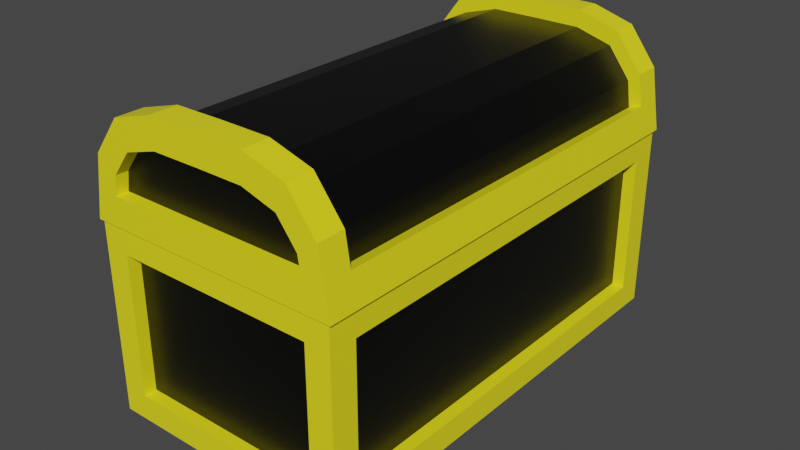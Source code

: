 # Source: treasureChest.blend  (saved by Blender 2.83.19; exported with 4.5.12 LTS)
import bpy
from mathutils import Matrix  # noqa: F401  (used for matrix-valued properties, if any)

bpy.ops.wm.read_factory_settings(use_empty=True)
scene = bpy.context.scene
scene.name = 'Scene'

# ---- collections
col_collection = bpy.data.collections.new('Collection'); scene.collection.children.link(col_collection)
col_archive = bpy.data.collections.new('Archive'); scene.collection.children.link(col_archive)

# ---- materials (node trees are filled in below, after node groups)
mat_base = bpy.data.materials.new('Base')
mat_base.alpha_threshold = 0.0
mat_base.use_transparent_shadow = False
mat_base.line_color = (0.0, 0.0, 0.0, 1.0)
mat_metal = bpy.data.materials.new('Metal')
mat_metal.alpha_threshold = 0.0
mat_metal.use_transparent_shadow = False
mat_metal.line_color = (0.0, 0.0, 0.0, 1.0)
mat_latch = bpy.data.materials.new('Latch')
mat_latch.use_transparent_shadow = False

# ---- material node trees
mat_base.use_nodes = True; mat_base.node_tree.nodes.clear()
_N = mat_base.node_tree.nodes; _L = mat_base.node_tree.links
n0 = _N.new('ShaderNodeOutputMaterial'); n0.name = 'Material Output'; n0.location = (300, 300)
n1 = _N.new('ShaderNodeBsdfPrincipled'); n1.name = 'Principled BSDF'; n1.location = (10, 300)
n1.distribution = 'GGX'
n1.subsurface_method = 'BURLEY'
n1.inputs[0].default_value = (0.0, 0.0, 0.0, 1.0)
n1.inputs[2].default_value = 0.4
n1.inputs[3].default_value = 1.45
n1.inputs[27].default_value = (0.0, 0.0, 0.0, 1.0)
n1.inputs[28].default_value = 1.0
_L.new(n1.outputs[0], n0.inputs[0])
n0.is_active_output = True
mat_metal.use_nodes = True; mat_metal.node_tree.nodes.clear()
_N = mat_metal.node_tree.nodes; _L = mat_metal.node_tree.links
n0 = _N.new('ShaderNodeOutputMaterial'); n0.name = 'Material Output'; n0.location = (300, 300)
n1 = _N.new('ShaderNodeBsdfPrincipled'); n1.name = 'Principled BSDF'; n1.location = (10, 300)
n1.distribution = 'GGX'
n1.subsurface_method = 'BURLEY'
n1.inputs[0].default_value = (0.9508, 0.8548, 0.01411, 1.0)
n1.inputs[2].default_value = 0.4
n1.inputs[3].default_value = 1.45
n1.inputs[27].default_value = (0.0, 0.0, 0.0, 1.0)
n1.inputs[28].default_value = 1.0
_L.new(n1.outputs[0], n0.inputs[0])
n0.is_active_output = True
mat_latch.use_nodes = True; mat_latch.node_tree.nodes.clear()
_N = mat_latch.node_tree.nodes; _L = mat_latch.node_tree.links
n0 = _N.new('ShaderNodeBsdfPrincipled'); n0.name = 'Principled BSDF'; n0.location = (10, 300)
n0.distribution = 'GGX'
n0.subsurface_method = 'BURLEY'
n0.inputs[0].default_value = (0.8, 0.4586, 0.006463, 1.0)
n0.inputs[3].default_value = 1.45
n0.inputs[27].default_value = (0.0, 0.0, 0.0, 1.0)
n0.inputs[28].default_value = 1.0
n1 = _N.new('ShaderNodeOutputMaterial'); n1.name = 'Material Output'; n1.location = (300, 300)
_L.new(n0.outputs[0], n1.inputs[0])
n1.is_active_output = True

# ---- world
world_world = bpy.data.worlds.new('World'); scene.world = world_world
world_world.use_nodes = True; world_world.node_tree.nodes.clear()
_N = world_world.node_tree.nodes; _L = world_world.node_tree.links
n0 = _N.new('ShaderNodeOutputWorld'); n0.name = 'World Output'; n0.location = (300, 300)
n1 = _N.new('ShaderNodeBackground'); n1.name = 'Background'; n1.location = (10, 300)
n1.inputs[0].default_value = (0.05088, 0.05088, 0.05088, 1.0)
_L.new(n1.outputs[0], n0.inputs[0])
n0.is_active_output = True
world_world.color = (0.05088, 0.05088, 0.05088)
world_world.use_sun_shadow = False
world_world.sun_shadow_jitter_overblur = 0.0

# ---- meshes
me_cube = bpy.data.meshes.new('Cube')
me_cube.from_pydata([(0.7685, 1.571, 1.515), (1.02, 1.616, 0.2), (0.7685, -1.571, 1.515), (1.02, -1.616, 0.2), (-0.7279, 1.571, 1.515), (-0.9797, 1.616, 0.2), (-0.7279, -1.571, 1.515), (-0.9797, -1.616, 0.2), (1.02, -1.616, 1.315), (-0.9797, -1.616, 1.315), (1.02, 1.616, 1.315), (-0.9797, 1.616, 1.315), (0.7685, -1.571, 0.24), (-0.7279, -1.571, 0.24), (0.7685, 1.571, 0.24), (-0.7279, 1.571, 0.24), (-0.7797, 1.832, 0.2), (-0.7797, -1.832, 0.2), (0.8203, 1.832, 1.315), (0.8203, 1.832, 0.2), (-0.7797, -1.832, 1.315), (0.8203, -1.832, 1.315), (0.8203, -1.832, 0.2), (-0.7797, 1.832, 1.315), (1.02, 1.832, 0.0), (-0.9797, 1.832, 0.0), (1.02, 1.832, 1.515), (-0.9797, -1.832, 0.0), (-0.9797, -1.832, 1.515), (1.02, -1.832, 1.515), (1.02, -1.832, 0.0), (-0.9797, 1.832, 1.515), (0.9203, 1.616, 1.315), (0.9203, 1.616, 0.2), (0.9203, -1.616, 1.315), (0.9203, -1.616, 0.2), (-0.7797, -1.732, 0.2), (-0.7797, -1.732, 1.315), (0.8203, -1.732, 1.315), (0.8203, -1.732, 0.2), (0.8203, 1.732, 0.2), (-0.7797, 1.732, 0.2), (0.8203, 1.732, 1.315), (-0.7797, 1.732, 1.315), (-0.8797, 1.616, 0.2), (-0.8797, -1.616, 0.2), (-0.8797, -1.616, 1.315), (-0.8797, 1.616, 1.315), (0.02031, 1.848, 2.173), (0.3933, 1.848, 2.171), (-0.3526, 1.848, 2.171), (0.02031, 1.848, 2.398), (0.02031, 1.747, 2.173), (0.3933, 1.747, 2.171), (-0.3526, 1.747, 2.171), (-0.6208, 1.747, 2.09), (-0.7726, 1.747, 1.891), (-0.6208, 1.848, 2.09), (-0.7726, 1.848, 1.891), (-0.7036, 1.848, 2.296), (-0.9256, 1.848, 2.004), (-0.7036, 1.628, 2.296), (-0.3715, 1.848, 2.395), (-0.3715, 1.628, 2.395), (-0.36, 1.628, 2.259), (0.02031, 1.628, 2.398), (0.02031, 1.628, 2.261), (0.4121, 1.628, 2.395), (0.4121, 1.848, 2.395), (0.7443, 1.628, 2.296), (0.4006, 1.628, 2.259), (0.4006, -1.628, 2.259), (0.6955, 1.628, 2.175), (0.6955, -1.628, 2.175), (0.8765, 1.628, 1.938), (0.8765, -1.628, 1.938), (0.905, 1.628, 1.73), (0.9662, 1.628, 2.004), (0.9662, 1.848, 2.004), (1.005, 1.628, 1.759), (1.044, 1.628, 1.514), (1.005, -1.628, 1.759), (1.005, 1.848, 1.759), (1.044, 1.848, 1.514), (0.8374, 1.848, 1.738), (-0.7968, 1.848, 1.738), (0.8374, 1.747, 1.738), (0.8132, 1.848, 1.891), (0.6614, 1.848, 2.09), (0.8132, 1.747, 1.891), (0.6614, 1.747, 2.09), (0.7443, 1.848, 2.296), (-0.7968, 1.747, 1.738), (-1.003, 1.848, 1.514), (-0.9645, 1.848, 1.759), (-0.9645, 1.628, 1.759), (-0.8644, 1.628, 1.73), (-0.9256, 1.628, 2.004), (-1.003, 1.628, 1.514), (-1.003, -1.628, 1.514), (-0.9034, 1.628, 1.485), (-0.9034, -1.628, 1.485), (-0.9874, 1.628, 1.498), (-0.9874, -1.628, 1.498), (-0.9484, 1.628, 1.744), (-0.9484, -1.628, 1.744), (-0.8644, -1.628, 1.73), (-0.9645, -1.628, 1.759), (-0.8359, -1.628, 1.938), (-0.8359, 1.628, 1.938), (-0.6549, -1.628, 2.175), (-0.9256, -1.628, 2.004), (-0.9256, -1.848, 2.004), (-0.7036, -1.628, 2.296), (-0.7036, -1.848, 2.296), (-0.3715, -1.628, 2.395), (-0.3715, -1.848, 2.395), (0.02031, -1.628, 2.398), (-0.36, -1.628, 2.259), (0.02031, -1.628, 2.261), (0.02031, -1.848, 2.398), (0.4121, -1.628, 2.395), (0.4121, -1.848, 2.395), (0.7443, -1.628, 2.296), (0.7443, -1.848, 2.296), (0.9662, -1.628, 2.004), (0.9662, -1.848, 2.004), (1.005, -1.848, 1.759), (0.8132, -1.848, 1.891), (0.6614, -1.848, 2.09), (0.8132, -1.747, 1.891), (0.8374, -1.848, 1.738), (-0.7968, -1.848, 1.738), (1.044, -1.848, 1.514), (0.8374, -1.747, 1.738), (-0.7968, -1.747, 1.738), (-0.7726, -1.747, 1.891), (-0.6208, -1.747, 2.09), (-0.7726, -1.848, 1.891), (-0.6208, -1.848, 2.09), (-0.3526, -1.848, 2.171), (0.02031, -1.848, 2.173), (-0.3526, -1.747, 2.171), (0.02031, -1.747, 2.173), (0.3933, -1.747, 2.171), (0.6614, -1.747, 2.09), (0.3933, -1.848, 2.171), (-1.003, -1.848, 1.514), (1.044, -1.628, 1.514), (-0.9645, -1.848, 1.759), (-0.6549, 1.628, 2.175), (0.905, -1.628, 1.73), (-1.044, -0.1993, 1.337), (-1.044, -0.1993, 1.736), (-1.044, 0.1993, 1.337), (-1.044, 0.1993, 1.736), (-0.9481, -0.1993, 1.337), (-0.9481, -0.1993, 1.736), (-0.9481, 0.1993, 1.337), (-0.9481, 0.1993, 1.736)], [], [(0, 4, 15, 14), (21, 20, 37, 38), (9, 11, 47, 46), (25, 24, 30, 27), (1, 10, 32, 33), (23, 18, 42, 43), (2, 6, 28, 29), (0, 2, 29, 26), (6, 4, 31, 28), (4, 0, 26, 31), (14, 15, 13, 12), (2, 0, 14, 12), (4, 6, 13, 15), (6, 2, 12, 13), (7, 5, 25, 27), (10, 1, 24, 26), (9, 7, 27, 28), (3, 8, 29, 30), (5, 11, 31, 25), (8, 10, 26, 29), (11, 9, 28, 31), (1, 3, 30, 24), (16, 19, 24, 25), (19, 18, 26, 24), (17, 20, 28, 27), (21, 22, 30, 29), (23, 16, 25, 31), (20, 21, 29, 28), (22, 17, 27, 30), (18, 23, 31, 26), (33, 32, 34, 35), (3, 1, 33, 35), (10, 8, 34, 32), (8, 3, 35, 34), (39, 38, 37, 36), (22, 21, 38, 39), (17, 22, 39, 36), (20, 17, 36, 37), (41, 43, 42, 40), (18, 19, 40, 42), (16, 23, 43, 41), (19, 16, 41, 40), (45, 46, 47, 44), (11, 5, 44, 47), (7, 9, 46, 45), (5, 7, 45, 44), (48, 49, 53, 52), (49, 48, 51, 68), (50, 48, 52, 54), (48, 50, 62, 51), (52, 53, 90, 89, 86, 92, 56, 55, 54), (57, 50, 54, 55), (58, 57, 55, 56), (57, 58, 60, 59), (50, 57, 59, 62), (60, 97, 61, 59), (59, 61, 63, 62), (62, 63, 65, 51), (65, 63, 64, 66), (63, 61, 150, 64), (51, 65, 67, 68), (67, 65, 66, 70), (68, 67, 69, 91), (69, 67, 70, 72), (66, 119, 71, 70), (70, 71, 73, 72), (72, 73, 75, 74), (77, 69, 72, 74), (74, 75, 151, 76), (79, 77, 74, 76), (78, 77, 79, 82), (91, 69, 77, 78), (79, 81, 148, 80), (82, 79, 80, 83), (81, 79, 76, 151), (84, 82, 83), (84, 87, 78, 82), (84, 85, 92, 86), (85, 84, 83, 93), (87, 84, 86, 89), (88, 87, 89, 90), (87, 88, 91, 78), (49, 88, 90, 53), (88, 49, 68, 91), (85, 58, 56, 92), (85, 93, 94), (58, 85, 94, 60), (94, 95, 97, 60), (93, 98, 95, 94), (97, 95, 96, 109), (95, 98, 100, 96), (83, 80, 98, 93), (98, 99, 101, 100), (80, 148, 99, 98), (100, 101, 103, 102), (96, 100, 102, 104), (102, 103, 105, 104), (106, 96, 104, 105), (101, 106, 105, 103), (107, 111, 108, 106), (99, 107, 106, 101), (96, 106, 108, 109), (109, 108, 110, 150), (111, 113, 110, 108), (111, 112, 114, 113), (107, 149, 112, 111), (113, 114, 116, 115), (113, 115, 118, 110), (115, 116, 120, 117), (115, 117, 119, 118), (150, 110, 118, 64), (64, 118, 119, 66), (117, 121, 71, 119), (117, 120, 122, 121), (121, 122, 124, 123), (121, 123, 73, 71), (123, 124, 126, 125), (123, 125, 75, 73), (125, 126, 127, 81), (125, 81, 151, 75), (129, 128, 126, 124), (128, 131, 127, 126), (128, 129, 145, 130), (131, 128, 130, 134), (132, 131, 134, 135), (131, 132, 147, 133), (131, 133, 127), (144, 143, 142, 137, 136, 135, 134, 130, 145), (138, 132, 135, 136), (139, 138, 136, 137), (138, 139, 114, 112), (132, 138, 112, 149), (140, 139, 137, 142), (139, 140, 116, 114), (141, 140, 142, 143), (140, 141, 120, 116), (146, 141, 143, 144), (129, 146, 144, 145), (141, 146, 122, 120), (146, 129, 124, 122), (148, 133, 147, 99), (81, 127, 133, 148), (99, 147, 149, 107), (132, 149, 147), (61, 97, 109, 150), (152, 153, 155, 154), (154, 155, 159, 158), (158, 159, 157, 156), (156, 157, 153, 152), (154, 158, 156, 152), (159, 155, 153, 157)])
me_cube.polygons.foreach_set('material_index', [0, 1, 1, 0, 1, 1, 1, 1, 1, 1, 0, 0, 0, 0, 1, 1, 1, 1, 1, 1, 1, 1, 1, 1, 1, 1, 1, 1, 1, 1, 0, 1, 1, 1, 0, 1, 1, 1, 0, 1, 1, 1, 0, 1, 1, 1, 1, 1, 1, 1, 0, 1, 1, 1, 1, 1, 1, 1, 1, 1, 1, 1, 1, 1, 0, 0, 0, 1, 0, 1, 1, 1, 1, 1, 1, 1, 1, 1, 1, 1, 1, 1, 1, 1, 1, 1, 1, 1, 1, 1, 1, 1, 1, 1, 1, 1, 1, 1, 1, 1, 1, 0, 0, 1, 1, 1, 1, 1, 1, 1, 0, 0, 1, 1, 1, 1, 1, 1, 1, 1, 1, 1, 1, 1, 1, 1, 1, 0, 1, 1, 1, 1, 1, 1, 1, 1, 1, 1, 1, 1, 1, 1, 1, 1, 1, 2, 2, 2, 2, 2, 2])
_uv = me_cube.uv_layers.new(name='UVMap')
_uv.uv.foreach_set('vector', [0.6565, 0.5315, 0.8435, 0.5315, 0.8435, 0.5315, 0.6565, 0.5315, 0.592, 0.775, 0.592, 0.975, 0.592, 0.975, 0.592, 0.775, 0.592, 0.025, 0.592, 0.225, 0.592, 0.225, 0.592, 0.025, 0.125, 0.5, 0.375, 0.5, 0.375, 0.75, 0.125, 0.75, 0.408, 0.525, 0.592, 0.525, 0.592, 0.525, 0.408, 0.525, 0.592, 0.275, 0.592, 0.475, 0.592, 0.475, 0.592, 0.275, 0.6565, 0.7185, 0.8435, 0.7185, 0.875, 0.75, 0.625, 0.75, 0.6565, 0.5315, 0.6565, 0.7185, 0.625, 0.75, 0.625, 0.5, 0.8435, 0.7185, 0.8435, 0.5315, 0.875, 0.5, 0.875, 0.75, 0.8435, 0.5315, 0.6565, 0.5315, 0.625, 0.5, 0.875, 0.5, 0.6565, 0.5315, 0.8435, 0.5315, 0.8435, 0.7185, 0.6565, 0.7185, 0.6565, 0.7185, 0.6565, 0.5315, 0.6565, 0.5315, 0.6565, 0.7185, 0.8435, 0.5315, 0.8435, 0.7185, 0.8435, 0.7185, 0.8435, 0.5315, 0.8435, 0.7185, 0.6565, 0.7185, 0.6565, 0.7185, 0.8435, 0.7185, 0.408, 0.025, 0.408, 0.225, 0.375, 0.25, 0.375, 0.0, 0.592, 0.525, 0.408, 0.525, 0.375, 0.5, 0.625, 0.5, 0.592, 0.025, 0.408, 0.025, 0.375, 0.0, 0.625, 0.0, 0.408, 0.725, 0.592, 0.725, 0.625, 0.75, 0.375, 0.75, 0.408, 0.225, 0.592, 0.225, 0.625, 0.25, 0.375, 0.25, 0.592, 0.725, 0.592, 0.525, 0.625, 0.5, 0.625, 0.75, 0.592, 0.225, 0.592, 0.025, 0.625, 0.0, 0.625, 0.25, 0.408, 0.525, 0.408, 0.725, 0.375, 0.75, 0.375, 0.5, 0.408, 0.275, 0.408, 0.475, 0.375, 0.5, 0.375, 0.25, 0.408, 0.475, 0.592, 0.475, 0.625, 0.5, 0.375, 0.5, 0.408, 0.975, 0.592, 0.975, 0.625, 1.0, 0.375, 1.0, 0.592, 0.775, 0.408, 0.775, 0.375, 0.75, 0.625, 0.75, 0.592, 0.275, 0.408, 0.275, 0.375, 0.25, 0.625, 0.25, 0.592, 0.975, 0.592, 0.775, 0.625, 0.75, 0.625, 1.0, 0.408, 0.775, 0.408, 0.975, 0.375, 1.0, 0.375, 0.75, 0.592, 0.475, 0.592, 0.275, 0.625, 0.25, 0.625, 0.5, 0.408, 0.525, 0.592, 0.525, 0.592, 0.725, 0.408, 0.725, 0.408, 0.725, 0.408, 0.525, 0.408, 0.525, 0.408, 0.725, 0.592, 0.525, 0.592, 0.725, 0.592, 0.725, 0.592, 0.525, 0.592, 0.725, 0.408, 0.725, 0.408, 0.725, 0.592, 0.725, 0.408, 0.775, 0.592, 0.775, 0.592, 0.975, 0.408, 0.975, 0.408, 0.775, 0.592, 0.775, 0.592, 0.775, 0.408, 0.775, 0.408, 0.975, 0.408, 0.775, 0.408, 0.775, 0.408, 0.975, 0.592, 0.975, 0.408, 0.975, 0.408, 0.975, 0.592, 0.975, 0.408, 0.275, 0.592, 0.275, 0.592, 0.475, 0.408, 0.475, 0.592, 0.475, 0.408, 0.475, 0.408, 0.475, 0.592, 0.475, 0.408, 0.275, 0.592, 0.275, 0.592, 0.275, 0.408, 0.275, 0.408, 0.475, 0.408, 0.275, 0.408, 0.275, 0.408, 0.475, 0.408, 0.025, 0.592, 0.025, 0.592, 0.225, 0.408, 0.225, 0.592, 0.225, 0.408, 0.225, 0.408, 0.225, 0.592, 0.225, 0.408, 0.025, 0.592, 0.025, 0.592, 0.025, 0.408, 0.025, 0.408, 0.225, 0.408, 0.025, 0.408, 0.025, 0.408, 0.225, 0.2665, 0.5, 0.7177, 0.5, 0.7177, 0.5, 0.2665, 0.5, 0.7177, 0.5, 0.2665, 0.5, 0.0, 0.5, 0.9375, 0.5, 0.1705, 0.5, 0.2665, 0.5, 0.2665, 0.5, 0.1705, 0.5, 0.2665, 0.5, 0.1705, 0.5, 0.0625, 0.5, 0.0, 0.5, 0.2665, 0.5, 0.7177, 0.5, 0.7926, 0.5, 0.7627, 0.5, 0.7358, 0.5, 0.2398, 0.5, 0.2257, 0.5, 0.1884, 0.5, 0.1705, 0.5, 0.1884, 0.5, 0.1705, 0.5, 0.1705, 0.5, 0.1884, 0.5, 0.2257, 0.5, 0.1884, 0.5, 0.1884, 0.5, 0.2257, 0.5, 0.1884, 0.5, 0.2257, 0.5, 0.1875, 0.5, 0.125, 0.5, 0.1705, 0.5, 0.1884, 0.5, 0.125, 0.5, 0.0625, 0.5, 0.1875, 0.5, 0.1875, 0.6146, 0.125, 0.6146, 0.125, 0.5, 0.125, 0.5, 0.125, 0.6146, 0.0625, 0.6146, 0.0625, 0.5, 0.0625, 0.5, 0.0625, 0.6146, 0.0, 0.6146, 0.0, 0.5, 0.0, 0.6146, 0.0625, 0.6146, 0.0625, 0.6146, 0.0, 0.6146, 0.0625, 0.6146, 0.125, 0.6146, 0.125, 0.6146, 0.0625, 0.6146, 1.0, 0.5, 1.0, 0.6146, 0.9375, 0.6146, 0.9375, 0.5, 0.9375, 0.6146, 1.0, 0.6146, 1.0, 0.6146, 0.9375, 0.6146, 0.9375, 0.5, 0.9375, 0.6146, 0.875, 0.6146, 0.875, 0.5, 0.875, 0.6146, 0.9375, 0.6146, 0.9375, 0.6146, 0.875, 0.6146, 1.0, 0.6146, 1.0, 0.8852, 0.9375, 0.8852, 0.9375, 0.6146, 0.9375, 0.6146, 0.9375, 0.8852, 0.875, 0.8852, 0.875, 0.6146, 0.875, 0.6146, 0.875, 0.8852, 0.8125, 0.8852, 0.8125, 0.6146, 0.8125, 0.6146, 0.875, 0.6146, 0.875, 0.6146, 0.8125, 0.6146, 0.8125, 0.6146, 0.8125, 0.8852, 0.7812, 0.8852, 0.7813, 0.6146, 0.7813, 0.6146, 0.8125, 0.6146, 0.8125, 0.6146, 0.7813, 0.6146, 0.8125, 0.5, 0.8125, 0.6146, 0.7813, 0.6146, 0.7812, 0.5, 0.875, 0.5, 0.875, 0.6146, 0.8125, 0.6146, 0.8125, 0.5, 0.7813, 0.6146, 0.7812, 0.8852, 0.75, 0.8852, 0.75, 0.6146, 0.7812, 0.5, 0.7813, 0.6146, 0.75, 0.6146, 0.75, 0.5, 0.7812, 0.8852, 0.7813, 0.6146, 0.7813, 0.6146, 0.7812, 0.8852, 0.7493, 0.5, 0.7812, 0.5, 0.75, 0.5, 0.7493, 0.5, 0.7627, 0.5, 0.8125, 0.5, 0.7812, 0.5, 0.7358, 0.5, 0.2538, 0.5, 0.2538, 0.5, 0.7358, 0.5, 0.2538, 0.5, 0.7358, 0.5, 0.75, 0.5, 0.25, 0.5, 0.7627, 0.5, 0.7493, 0.5, 0.7493, 0.5, 0.7627, 0.5, 0.7926, 0.5, 0.7627, 0.5, 0.7627, 0.5, 0.7926, 0.5, 0.7627, 0.5, 0.7926, 0.5, 0.875, 0.5, 0.8125, 0.5, 0.7177, 0.5, 0.7926, 0.5, 0.7926, 0.5, 0.7177, 0.5, 0.7926, 0.5, 0.7177, 0.5, 0.9375, 0.5, 0.875, 0.5, 0.2398, 0.5, 0.2257, 0.5, 0.2257, 0.5, 0.2398, 0.5, 0.2538, 0.5, 0.25, 0.5, 0.2187, 0.5, 0.2257, 0.5, 0.2398, 0.5, 0.2187, 0.5, 0.1875, 0.5, 0.2187, 0.5, 0.2188, 0.6146, 0.1875, 0.6146, 0.1875, 0.5, 0.25, 0.5, 0.25, 0.6146, 0.2188, 0.6146, 0.2187, 0.5, 0.1875, 0.6146, 0.2188, 0.6146, 0.2188, 0.6146, 0.1875, 0.6146, 0.2188, 0.6146, 0.25, 0.6146, 0.25, 0.6146, 0.2188, 0.6146, 0.75, 0.5, 0.75, 0.6146, 0.25, 0.6146, 0.25, 0.5, 0.25, 0.6146, 0.25, 0.8852, 0.25, 0.8852, 0.25, 0.6146, 0.75, 0.6146, 0.75, 0.8852, 0.25, 0.8852, 0.25, 0.6146, 0.25, 0.6146, 0.25, 0.8852, 0.25, 0.8852, 0.25, 0.6146, 0.2188, 0.6146, 0.25, 0.6146, 0.25, 0.6146, 0.2188, 0.6146, 0.25, 0.6146, 0.25, 0.8852, 0.2187, 0.8852, 0.2188, 0.6146, 0.2187, 0.8852, 0.2188, 0.6146, 0.2188, 0.6146, 0.2187, 0.8852, 0.25, 0.8852, 0.2187, 0.8852, 0.2187, 0.8852, 0.25, 0.8852, 0.2187, 0.8852, 0.1875, 0.8852, 0.1875, 0.8852, 0.2187, 0.8852, 0.25, 0.8852, 0.2187, 0.8852, 0.2187, 0.8852, 0.25, 0.8852, 0.2188, 0.6146, 0.2187, 0.8852, 0.1875, 0.8852, 0.1875, 0.6146, 0.1875, 0.6146, 0.1875, 0.8852, 0.125, 0.8852, 0.125, 0.6146, 0.1875, 0.8852, 0.125, 0.8852, 0.125, 0.8852, 0.1875, 0.8852, 0.1875, 0.8852, 0.1875, 1.0, 0.125, 1.0, 0.125, 0.8852, 0.2187, 0.8852, 0.2188, 1.0, 0.1875, 1.0, 0.1875, 0.8852, 0.125, 0.8852, 0.125, 1.0, 0.0625, 1.0, 0.0625, 0.8852, 0.125, 0.8852, 0.0625, 0.8852, 0.0625, 0.8852, 0.125, 0.8852, 0.0625, 0.8852, 0.0625, 1.0, 0.0, 1.0, 0.0, 0.8852, 0.0625, 0.8852, 0.0, 0.8852, 0.0, 0.8852, 0.0625, 0.8852, 0.125, 0.6146, 0.125, 0.8852, 0.0625, 0.8852, 0.0625, 0.6146, 0.0625, 0.6146, 0.0625, 0.8852, 0.0, 0.8852, 0.0, 0.6146, 1.0, 0.8852, 0.9375, 0.8852, 0.9375, 0.8852, 1.0, 0.8852, 1.0, 0.8852, 1.0, 1.0, 0.9375, 1.0, 0.9375, 0.8852, 0.9375, 0.8852, 0.9375, 1.0, 0.875, 1.0, 0.875, 0.8852, 0.9375, 0.8852, 0.875, 0.8852, 0.875, 0.8852, 0.9375, 0.8852, 0.875, 0.8852, 0.875, 1.0, 0.8125, 1.0, 0.8125, 0.8852, 0.875, 0.8852, 0.8125, 0.8852, 0.8125, 0.8852, 0.875, 0.8852, 0.8125, 0.8852, 0.8125, 1.0, 0.7812, 1.0, 0.7812, 0.8852, 0.8125, 0.8852, 0.7812, 0.8852, 0.7812, 0.8852, 0.8125, 0.8852, 0.7926, 1.0, 0.7627, 1.0, 0.8125, 1.0, 0.875, 1.0, 0.7627, 1.0, 0.7493, 1.0, 0.7812, 1.0, 0.8125, 1.0, 0.7627, 1.0, 0.7926, 1.0, 0.7926, 1.0, 0.7627, 1.0, 0.7493, 1.0, 0.7627, 1.0, 0.7627, 1.0, 0.7493, 1.0, 0.2538, 1.0, 0.7358, 1.0, 0.7358, 1.0, 0.2538, 1.0, 0.7358, 1.0, 0.2538, 1.0, 0.25, 1.0, 0.75, 1.0, 0.7358, 1.0, 0.75, 1.0, 0.7812, 1.0, 0.7177, 1.0, 0.2665, 1.0, 0.1705, 1.0, 0.1884, 1.0, 0.2257, 1.0, 0.2538, 1.0, 0.7493, 1.0, 0.7627, 1.0, 0.7926, 1.0, 0.2257, 1.0, 0.2398, 1.0, 0.2398, 1.0, 0.2257, 1.0, 0.1884, 1.0, 0.2257, 1.0, 0.2257, 1.0, 0.1884, 1.0, 0.2257, 1.0, 0.1884, 1.0, 0.125, 1.0, 0.1875, 1.0, 0.2398, 1.0, 0.2257, 1.0, 0.1875, 1.0, 0.2188, 1.0, 0.1705, 1.0, 0.1884, 1.0, 0.1884, 1.0, 0.1705, 1.0, 0.1884, 1.0, 0.1705, 1.0, 0.0625, 1.0, 0.125, 1.0, 0.2665, 1.0, 0.1705, 1.0, 0.1705, 1.0, 0.2665, 1.0, 0.1705, 1.0, 0.2665, 1.0, 0.0, 1.0, 0.0625, 1.0, 0.7177, 1.0, 0.2665, 1.0, 0.2665, 1.0, 0.7177, 1.0, 0.7926, 1.0, 0.7177, 1.0, 0.7177, 1.0, 0.7926, 1.0, 0.2665, 1.0, 0.7177, 1.0, 0.9375, 1.0, 0.0, 1.0, 0.7177, 1.0, 0.7926, 1.0, 0.875, 1.0, 0.9375, 1.0, 0.75, 0.8852, 0.75, 1.0, 0.25, 1.0, 0.25, 0.8852, 0.7812, 0.8852, 0.7812, 1.0, 0.75, 1.0, 0.75, 0.8852, 0.25, 0.8852, 0.25, 1.0, 0.2188, 1.0, 0.2187, 0.8852, 0.2398, 1.0, 0.2188, 1.0, 0.25, 1.0, 0.125, 0.6146, 0.1875, 0.6146, 0.1875, 0.6146, 0.125, 0.6146, 0.375, 0.0, 0.625, 0.0, 0.625, 0.25, 0.375, 0.25, 0.375, 0.25, 0.625, 0.25, 0.625, 0.5, 0.375, 0.5, 0.375, 0.5, 0.625, 0.5, 0.625, 0.75, 0.375, 0.75, 0.375, 0.75, 0.625, 0.75, 0.625, 1.0, 0.375, 1.0, 0.125, 0.5, 0.375, 0.5, 0.375, 0.75, 0.125, 0.75, 0.625, 0.5, 0.875, 0.5, 0.875, 0.75, 0.625, 0.75])
me_cube.materials.append(mat_base)
me_cube.materials.append(mat_metal)
me_cube.materials.append(mat_latch)
me_cube.use_remesh_preserve_volume = False
me_cube.use_remesh_preserve_attributes = False
me_cube.use_mirror_vertex_groups = False
me_cube.update()
me_cube_003 = bpy.data.meshes.new('Cube.003')
me_cube_003.from_pydata([(0.7482, 0.8574, 1.0), (1.0, 0.8819, -0.3149), (0.7482, -0.8574, 1.0), (1.0, -0.8819, -0.3149), (-0.7482, 0.8574, 1.0), (-1.0, 0.8819, -0.3149), (-0.7482, -0.8574, 1.0), (-1.0, -0.8819, -0.3149), (1.0, -0.8819, 0.8), (-1.0, -0.8819, 0.8), (1.0, 0.8819, 0.8), (-1.0, 0.8819, 0.8), (0.7482, -0.8574, -0.2749), (-0.7482, -0.8574, -0.2749), (0.7482, 0.8574, -0.2749), (-0.7482, 0.8574, -0.2749), (-0.8, 1.0, -0.3149), (-0.8, -1.0, -0.3149), (0.8, 1.0, 0.8), (0.8, 1.0, -0.3149), (-0.8, -1.0, 0.8), (0.8, -1.0, 0.8), (0.8, -1.0, -0.3149), (-0.8, 1.0, 0.8), (1.0, 1.0, -0.5149), (-1.0, 1.0, -0.5149), (1.0, 1.0, 1.0), (-1.0, -1.0, -0.5149), (-1.0, -1.0, 1.0), (1.0, -1.0, 1.0), (1.0, -1.0, -0.5149), (-1.0, 1.0, 1.0), (0.9, 0.8819, 0.8), (0.9, 0.8819, -0.3149), (0.9, -0.8819, 0.8), (0.9, -0.8819, -0.3149), (-0.8, -0.9454, -0.3149), (-0.8, -0.9454, 0.8), (0.8, -0.9454, 0.8), (0.8, -0.9454, -0.3149), (0.8, 0.9454, -0.3149), (-0.8, 0.9454, -0.3149), (0.8, 0.9454, 0.8), (-0.8, 0.9454, 0.8), (-0.9, 0.8819, -0.3149), (-0.9, -0.8819, -0.3149), (-0.9, -0.8819, 0.8), (-0.9, 0.8819, 0.8)], [], [(0, 4, 15, 14), (21, 20, 37, 38), (9, 11, 47, 46), (25, 24, 30, 27), (1, 10, 32, 33), (23, 18, 42, 43), (2, 6, 28, 29), (0, 2, 29, 26), (6, 4, 31, 28), (4, 0, 26, 31), (14, 15, 13, 12), (2, 0, 14, 12), (4, 6, 13, 15), (6, 2, 12, 13), (7, 5, 25, 27), (10, 1, 24, 26), (9, 7, 27, 28), (3, 8, 29, 30), (5, 11, 31, 25), (8, 10, 26, 29), (11, 9, 28, 31), (1, 3, 30, 24), (16, 19, 24, 25), (19, 18, 26, 24), (17, 20, 28, 27), (21, 22, 30, 29), (23, 16, 25, 31), (20, 21, 29, 28), (22, 17, 27, 30), (18, 23, 31, 26), (33, 32, 34, 35), (3, 1, 33, 35), (10, 8, 34, 32), (8, 3, 35, 34), (39, 38, 37, 36), (22, 21, 38, 39), (17, 22, 39, 36), (20, 17, 36, 37), (41, 43, 42, 40), (18, 19, 40, 42), (16, 23, 43, 41), (19, 16, 41, 40), (45, 46, 47, 44), (11, 5, 44, 47), (7, 9, 46, 45), (5, 7, 45, 44)])
me_cube_003.polygons.foreach_set('material_index', [0, 1, 1, 0, 1, 1, 1, 1, 1, 1, 0, 0, 0, 0, 1, 1, 1, 1, 1, 1, 1, 1, 1, 1, 1, 1, 1, 1, 1, 1, 0, 1, 1, 1, 0, 1, 1, 1, 0, 1, 1, 1, 0, 1, 1, 1])
_uv = me_cube_003.uv_layers.new(name='UVMap')
_uv.uv.foreach_set('vector', [0.6565, 0.5315, 0.8435, 0.5315, 0.8435, 0.5315, 0.6565, 0.5315, 0.592, 0.775, 0.592, 0.975, 0.592, 0.975, 0.592, 0.775, 0.592, 0.025, 0.592, 0.225, 0.592, 0.225, 0.592, 0.025, 0.125, 0.5, 0.375, 0.5, 0.375, 0.75, 0.125, 0.75, 0.408, 0.525, 0.592, 0.525, 0.592, 0.525, 0.408, 0.525, 0.592, 0.275, 0.592, 0.475, 0.592, 0.475, 0.592, 0.275, 0.6565, 0.7185, 0.8435, 0.7185, 0.875, 0.75, 0.625, 0.75, 0.6565, 0.5315, 0.6565, 0.7185, 0.625, 0.75, 0.625, 0.5, 0.8435, 0.7185, 0.8435, 0.5315, 0.875, 0.5, 0.875, 0.75, 0.8435, 0.5315, 0.6565, 0.5315, 0.625, 0.5, 0.875, 0.5, 0.6565, 0.5315, 0.8435, 0.5315, 0.8435, 0.7185, 0.6565, 0.7185, 0.6565, 0.7185, 0.6565, 0.5315, 0.6565, 0.5315, 0.6565, 0.7185, 0.8435, 0.5315, 0.8435, 0.7185, 0.8435, 0.7185, 0.8435, 0.5315, 0.8435, 0.7185, 0.6565, 0.7185, 0.6565, 0.7185, 0.8435, 0.7185, 0.408, 0.025, 0.408, 0.225, 0.375, 0.25, 0.375, 0.0, 0.592, 0.525, 0.408, 0.525, 0.375, 0.5, 0.625, 0.5, 0.592, 0.025, 0.408, 0.025, 0.375, 0.0, 0.625, 0.0, 0.408, 0.725, 0.592, 0.725, 0.625, 0.75, 0.375, 0.75, 0.408, 0.225, 0.592, 0.225, 0.625, 0.25, 0.375, 0.25, 0.592, 0.725, 0.592, 0.525, 0.625, 0.5, 0.625, 0.75, 0.592, 0.225, 0.592, 0.025, 0.625, 0.0, 0.625, 0.25, 0.408, 0.525, 0.408, 0.725, 0.375, 0.75, 0.375, 0.5, 0.408, 0.275, 0.408, 0.475, 0.375, 0.5, 0.375, 0.25, 0.408, 0.475, 0.592, 0.475, 0.625, 0.5, 0.375, 0.5, 0.408, 0.975, 0.592, 0.975, 0.625, 1.0, 0.375, 1.0, 0.592, 0.775, 0.408, 0.775, 0.375, 0.75, 0.625, 0.75, 0.592, 0.275, 0.408, 0.275, 0.375, 0.25, 0.625, 0.25, 0.592, 0.975, 0.592, 0.775, 0.625, 0.75, 0.625, 1.0, 0.408, 0.775, 0.408, 0.975, 0.375, 1.0, 0.375, 0.75, 0.592, 0.475, 0.592, 0.275, 0.625, 0.25, 0.625, 0.5, 0.408, 0.525, 0.592, 0.525, 0.592, 0.725, 0.408, 0.725, 0.408, 0.725, 0.408, 0.525, 0.408, 0.525, 0.408, 0.725, 0.592, 0.525, 0.592, 0.725, 0.592, 0.725, 0.592, 0.525, 0.592, 0.725, 0.408, 0.725, 0.408, 0.725, 0.592, 0.725, 0.408, 0.775, 0.592, 0.775, 0.592, 0.975, 0.408, 0.975, 0.408, 0.775, 0.592, 0.775, 0.592, 0.775, 0.408, 0.775, 0.408, 0.975, 0.408, 0.775, 0.408, 0.775, 0.408, 0.975, 0.592, 0.975, 0.408, 0.975, 0.408, 0.975, 0.592, 0.975, 0.408, 0.275, 0.592, 0.275, 0.592, 0.475, 0.408, 0.475, 0.592, 0.475, 0.408, 0.475, 0.408, 0.475, 0.592, 0.475, 0.408, 0.275, 0.592, 0.275, 0.592, 0.275, 0.408, 0.275, 0.408, 0.475, 0.408, 0.275, 0.408, 0.275, 0.408, 0.475, 0.408, 0.025, 0.592, 0.025, 0.592, 0.225, 0.408, 0.225, 0.592, 0.225, 0.408, 0.225, 0.408, 0.225, 0.592, 0.225, 0.408, 0.025, 0.592, 0.025, 0.592, 0.025, 0.408, 0.025, 0.408, 0.225, 0.408, 0.025, 0.408, 0.025, 0.408, 0.225])
me_cube_003.materials.append(mat_base)
me_cube_003.materials.append(mat_metal)
me_cube_003.use_remesh_preserve_volume = False
me_cube_003.use_remesh_preserve_attributes = False
me_cube_003.use_mirror_vertex_groups = False
me_cube_003.update()
me_cube_004 = bpy.data.meshes.new('Cube.004')
me_cube_004.from_pydata([(-1.001, 1.003, 0.4845), (-0.6369, 1.003, 0.4819), (-1.365, 1.003, 0.4819), (-1.001, 1.003, 0.7041), (-1.001, 0.9485, 0.4845), (-0.6369, 0.9485, 0.4819), (-1.365, 0.9485, 0.4819), (-1.627, 0.9485, 0.4034), (-1.776, 0.9485, 0.2088), (-1.627, 1.003, 0.4034), (-1.776, 1.003, 0.2088), (-1.708, 1.003, 0.6042), (-1.925, 1.003, 0.3196), (-1.708, 0.8842, 0.6042), (-1.384, 1.003, 0.7014), (-1.384, 0.8842, 0.7014), (-1.373, 0.8842, 0.5678), (-1.001, 0.8842, 0.7041), (-1.001, 0.8842, 0.5697), (-0.6185, 0.8842, 0.7014), (-0.6185, 1.003, 0.7014), (-0.2941, 0.8842, 0.6042), (-0.6297, 0.8842, 0.5678), (-0.6297, -0.872, 0.5678), (-0.3417, 0.8842, 0.486), (-0.3417, -0.872, 0.486), (-0.1649, 0.8842, 0.2546), (-0.1649, -0.872, 0.2546), (-0.137, 0.8842, 0.05171), (-0.0773, 0.8842, 0.3196), (-0.0773, 1.003, 0.3196), (-0.03924, 0.8842, 0.07977), (-0.001184, 0.8842, -0.16), (-0.03924, -0.872, 0.07977), (-0.03924, 1.003, 0.07977), (-0.001184, 1.003, -0.16), (-0.2031, 1.003, 0.05962), (-1.799, 1.003, 0.05962), (-0.2031, 0.9485, 0.05962), (-0.2267, 1.003, 0.2088), (-0.375, 1.003, 0.4034), (-0.2267, 0.9485, 0.2088), (-0.375, 0.9485, 0.4034), (-0.2941, 1.003, 0.6042), (-1.799, 0.9485, 0.05962), (-2.001, 1.003, -0.16), (-1.963, 1.003, 0.07977), (-1.963, 0.8842, 0.07977), (-1.865, 0.8842, 0.05171), (-1.925, 0.8842, 0.3196), (-2.001, 0.8842, -0.16), (-2.001, -0.872, -0.16), (-1.903, 0.8842, -0.1881), (-1.903, -0.872, -0.1881), (-1.985, 0.8842, -0.175), (-1.985, -0.872, -0.175), (-1.947, 0.8842, 0.06474), (-1.947, -0.872, 0.06474), (-1.865, -0.872, 0.05171), (-1.963, -0.872, 0.07977), (-1.837, -0.872, 0.2546), (-1.837, 0.8842, 0.2546), (-1.661, -0.872, 0.486), (-1.925, -0.872, 0.3196), (-1.925, -0.991, 0.3196), (-1.708, -0.872, 0.6042), (-1.708, -0.991, 0.6042), (-1.384, -0.872, 0.7014), (-1.384, -0.991, 0.7014), (-1.001, -0.872, 0.7041), (-1.373, -0.872, 0.5678), (-1.001, -0.872, 0.5697), (-1.001, -0.991, 0.7041), (-0.6185, -0.872, 0.7014), (-0.6185, -0.991, 0.7014), (-0.2941, -0.872, 0.6042), (-0.2941, -0.991, 0.6042), (-0.0773, -0.872, 0.3196), (-0.0773, -0.991, 0.3196), (-0.03924, -0.991, 0.07977), (-0.2267, -0.991, 0.2088), (-0.375, -0.991, 0.4034), (-0.2267, -0.9364, 0.2088), (-0.2031, -0.991, 0.05962), (-1.799, -0.991, 0.05962), (-0.001184, -0.991, -0.16), (-0.2031, -0.9364, 0.05962), (-1.799, -0.9364, 0.05962), (-1.776, -0.9364, 0.2088), (-1.627, -0.9364, 0.4034), (-1.776, -0.991, 0.2088), (-1.627, -0.991, 0.4034), (-1.365, -0.991, 0.4819), (-1.001, -0.991, 0.4845), (-1.365, -0.9364, 0.4819), (-1.001, -0.9364, 0.4845), (-0.6369, -0.9364, 0.4819), (-0.375, -0.9364, 0.4034), (-0.6369, -0.991, 0.4819), (-2.001, -0.991, -0.16), (-0.001184, -0.872, -0.16), (-1.963, -0.991, 0.07977), (-1.661, 0.8842, 0.486), (-0.137, -0.872, 0.05171)], [], [(0, 1, 5, 4), (1, 0, 3, 20), (2, 0, 4, 6), (0, 2, 14, 3), (4, 5, 42, 41, 38, 44, 8, 7, 6), (9, 2, 6, 7), (10, 9, 7, 8), (9, 10, 12, 11), (2, 9, 11, 14), (12, 49, 13, 11), (11, 13, 15, 14), (14, 15, 17, 3), (17, 15, 16, 18), (15, 13, 102, 16), (3, 17, 19, 20), (19, 17, 18, 22), (20, 19, 21, 43), (21, 19, 22, 24), (18, 71, 23, 22), (22, 23, 25, 24), (24, 25, 27, 26), (29, 21, 24, 26), (26, 27, 103, 28), (31, 29, 26, 28), (30, 29, 31, 34), (43, 21, 29, 30), (31, 33, 100, 32), (34, 31, 32, 35), (33, 31, 28, 103), (36, 34, 35), (36, 39, 30, 34), (36, 37, 44, 38), (37, 36, 35, 45), (39, 36, 38, 41), (40, 39, 41, 42), (39, 40, 43, 30), (1, 40, 42, 5), (40, 1, 20, 43), (37, 10, 8, 44), (37, 45, 46), (10, 37, 46, 12), (46, 47, 49, 12), (45, 50, 47, 46), (49, 47, 48, 61), (47, 50, 52, 48), (35, 32, 50, 45), (50, 51, 53, 52), (32, 100, 51, 50), (52, 53, 55, 54), (48, 52, 54, 56), (54, 55, 57, 56), (58, 48, 56, 57), (53, 58, 57, 55), (59, 63, 60, 58), (51, 59, 58, 53), (48, 58, 60, 61), (61, 60, 62, 102), (63, 65, 62, 60), (63, 64, 66, 65), (59, 101, 64, 63), (65, 66, 68, 67), (65, 67, 70, 62), (67, 68, 72, 69), (67, 69, 71, 70), (102, 62, 70, 16), (16, 70, 71, 18), (69, 73, 23, 71), (69, 72, 74, 73), (73, 74, 76, 75), (73, 75, 25, 23), (75, 76, 78, 77), (75, 77, 27, 25), (77, 78, 79, 33), (77, 33, 103, 27), (81, 80, 78, 76), (80, 83, 79, 78), (80, 81, 97, 82), (83, 80, 82, 86), (84, 83, 86, 87), (83, 84, 99, 85), (83, 85, 79), (96, 95, 94, 89, 88, 87, 86, 82, 97), (90, 84, 87, 88), (91, 90, 88, 89), (90, 91, 66, 64), (84, 90, 64, 101), (92, 91, 89, 94), (91, 92, 68, 66), (93, 92, 94, 95), (92, 93, 72, 68), (98, 93, 95, 96), (81, 98, 96, 97), (93, 98, 74, 72), (98, 81, 76, 74), (100, 85, 99, 51), (33, 79, 85, 100), (51, 99, 101, 59), (84, 101, 99), (13, 49, 61, 102)])
me_cube_004.polygons.foreach_set('material_index', [1, 1, 1, 1, 0, 1, 1, 1, 1, 1, 1, 1, 1, 1, 1, 1, 1, 1, 0, 0, 0, 1, 0, 1, 1, 1, 1, 1, 1, 1, 1, 1, 1, 1, 1, 1, 1, 1, 1, 1, 1, 1, 1, 1, 1, 1, 1, 1, 1, 1, 1, 1, 1, 1, 1, 0, 0, 1, 1, 1, 1, 1, 1, 1, 0, 0, 1, 1, 1, 1, 1, 1, 1, 1, 1, 1, 1, 1, 1, 1, 1, 0, 1, 1, 1, 1, 1, 1, 1, 1, 1, 1, 1, 1, 1, 1, 1, 1, 1])
_uv = me_cube_004.uv_layers.new(name='UVMap')
_uv.uv.foreach_set('vector', [0.2665, 0.5, 0.7177, 0.5, 0.7177, 0.5, 0.2665, 0.5, 0.7177, 0.5, 0.2665, 0.5, 0.0, 0.5, 0.9375, 0.5, 0.1705, 0.5, 0.2665, 0.5, 0.2665, 0.5, 0.1705, 0.5, 0.2665, 0.5, 0.1705, 0.5, 0.0625, 0.5, 0.0, 0.5, 0.2665, 0.5, 0.7177, 0.5, 0.7926, 0.5, 0.7627, 0.5, 0.7358, 0.5, 0.2398, 0.5, 0.2257, 0.5, 0.1884, 0.5, 0.1705, 0.5, 0.1884, 0.5, 0.1705, 0.5, 0.1705, 0.5, 0.1884, 0.5, 0.2257, 0.5, 0.1884, 0.5, 0.1884, 0.5, 0.2257, 0.5, 0.1884, 0.5, 0.2257, 0.5, 0.1875, 0.5, 0.125, 0.5, 0.1705, 0.5, 0.1884, 0.5, 0.125, 0.5, 0.0625, 0.5, 0.1875, 0.5, 0.1875, 0.6146, 0.125, 0.6146, 0.125, 0.5, 0.125, 0.5, 0.125, 0.6146, 0.0625, 0.6146, 0.0625, 0.5, 0.0625, 0.5, 0.0625, 0.6146, 0.0, 0.6146, 0.0, 0.5, 0.0, 0.6146, 0.0625, 0.6146, 0.0625, 0.6146, 0.0, 0.6146, 0.0625, 0.6146, 0.125, 0.6146, 0.125, 0.6146, 0.0625, 0.6146, 1.0, 0.5, 1.0, 0.6146, 0.9375, 0.6146, 0.9375, 0.5, 0.9375, 0.6146, 1.0, 0.6146, 1.0, 0.6146, 0.9375, 0.6146, 0.9375, 0.5, 0.9375, 0.6146, 0.875, 0.6146, 0.875, 0.5, 0.875, 0.6146, 0.9375, 0.6146, 0.9375, 0.6146, 0.875, 0.6146, 1.0, 0.6146, 1.0, 0.8852, 0.9375, 0.8852, 0.9375, 0.6146, 0.9375, 0.6146, 0.9375, 0.8852, 0.875, 0.8852, 0.875, 0.6146, 0.875, 0.6146, 0.875, 0.8852, 0.8125, 0.8852, 0.8125, 0.6146, 0.8125, 0.6146, 0.875, 0.6146, 0.875, 0.6146, 0.8125, 0.6146, 0.8125, 0.6146, 0.8125, 0.8852, 0.7812, 0.8852, 0.7813, 0.6146, 0.7813, 0.6146, 0.8125, 0.6146, 0.8125, 0.6146, 0.7813, 0.6146, 0.8125, 0.5, 0.8125, 0.6146, 0.7813, 0.6146, 0.7812, 0.5, 0.875, 0.5, 0.875, 0.6146, 0.8125, 0.6146, 0.8125, 0.5, 0.7813, 0.6146, 0.7812, 0.8852, 0.75, 0.8852, 0.75, 0.6146, 0.7812, 0.5, 0.7813, 0.6146, 0.75, 0.6146, 0.75, 0.5, 0.7812, 0.8852, 0.7813, 0.6146, 0.7813, 0.6146, 0.7812, 0.8852, 0.7493, 0.5, 0.7812, 0.5, 0.75, 0.5, 0.7493, 0.5, 0.7627, 0.5, 0.8125, 0.5, 0.7812, 0.5, 0.7358, 0.5, 0.2538, 0.5, 0.2538, 0.5, 0.7358, 0.5, 0.2538, 0.5, 0.7358, 0.5, 0.75, 0.5, 0.25, 0.5, 0.7627, 0.5, 0.7493, 0.5, 0.7493, 0.5, 0.7627, 0.5, 0.7926, 0.5, 0.7627, 0.5, 0.7627, 0.5, 0.7926, 0.5, 0.7627, 0.5, 0.7926, 0.5, 0.875, 0.5, 0.8125, 0.5, 0.7177, 0.5, 0.7926, 0.5, 0.7926, 0.5, 0.7177, 0.5, 0.7926, 0.5, 0.7177, 0.5, 0.9375, 0.5, 0.875, 0.5, 0.2398, 0.5, 0.2257, 0.5, 0.2257, 0.5, 0.2398, 0.5, 0.2538, 0.5, 0.25, 0.5, 0.2187, 0.5, 0.2257, 0.5, 0.2398, 0.5, 0.2187, 0.5, 0.1875, 0.5, 0.2187, 0.5, 0.2188, 0.6146, 0.1875, 0.6146, 0.1875, 0.5, 0.25, 0.5, 0.25, 0.6146, 0.2188, 0.6146, 0.2187, 0.5, 0.1875, 0.6146, 0.2188, 0.6146, 0.2188, 0.6146, 0.1875, 0.6146, 0.2188, 0.6146, 0.25, 0.6146, 0.25, 0.6146, 0.2188, 0.6146, 0.75, 0.5, 0.75, 0.6146, 0.25, 0.6146, 0.25, 0.5, 0.25, 0.6146, 0.25, 0.8852, 0.25, 0.8852, 0.25, 0.6146, 0.75, 0.6146, 0.75, 0.8852, 0.25, 0.8852, 0.25, 0.6146, 0.25, 0.6146, 0.25, 0.8852, 0.25, 0.8852, 0.25, 0.6146, 0.2188, 0.6146, 0.25, 0.6146, 0.25, 0.6146, 0.2188, 0.6146, 0.25, 0.6146, 0.25, 0.8852, 0.2187, 0.8852, 0.2188, 0.6146, 0.2187, 0.8852, 0.2188, 0.6146, 0.2188, 0.6146, 0.2187, 0.8852, 0.25, 0.8852, 0.2187, 0.8852, 0.2187, 0.8852, 0.25, 0.8852, 0.2187, 0.8852, 0.1875, 0.8852, 0.1875, 0.8852, 0.2187, 0.8852, 0.25, 0.8852, 0.2187, 0.8852, 0.2187, 0.8852, 0.25, 0.8852, 0.2188, 0.6146, 0.2187, 0.8852, 0.1875, 0.8852, 0.1875, 0.6146, 0.1875, 0.6146, 0.1875, 0.8852, 0.125, 0.8852, 0.125, 0.6146, 0.1875, 0.8852, 0.125, 0.8852, 0.125, 0.8852, 0.1875, 0.8852, 0.1875, 0.8852, 0.1875, 1.0, 0.125, 1.0, 0.125, 0.8852, 0.2187, 0.8852, 0.2188, 1.0, 0.1875, 1.0, 0.1875, 0.8852, 0.125, 0.8852, 0.125, 1.0, 0.0625, 1.0, 0.0625, 0.8852, 0.125, 0.8852, 0.0625, 0.8852, 0.0625, 0.8852, 0.125, 0.8852, 0.0625, 0.8852, 0.0625, 1.0, 0.0, 1.0, 0.0, 0.8852, 0.0625, 0.8852, 0.0, 0.8852, 0.0, 0.8852, 0.0625, 0.8852, 0.125, 0.6146, 0.125, 0.8852, 0.0625, 0.8852, 0.0625, 0.6146, 0.0625, 0.6146, 0.0625, 0.8852, 0.0, 0.8852, 0.0, 0.6146, 1.0, 0.8852, 0.9375, 0.8852, 0.9375, 0.8852, 1.0, 0.8852, 1.0, 0.8852, 1.0, 1.0, 0.9375, 1.0, 0.9375, 0.8852, 0.9375, 0.8852, 0.9375, 1.0, 0.875, 1.0, 0.875, 0.8852, 0.9375, 0.8852, 0.875, 0.8852, 0.875, 0.8852, 0.9375, 0.8852, 0.875, 0.8852, 0.875, 1.0, 0.8125, 1.0, 0.8125, 0.8852, 0.875, 0.8852, 0.8125, 0.8852, 0.8125, 0.8852, 0.875, 0.8852, 0.8125, 0.8852, 0.8125, 1.0, 0.7812, 1.0, 0.7812, 0.8852, 0.8125, 0.8852, 0.7812, 0.8852, 0.7812, 0.8852, 0.8125, 0.8852, 0.7926, 1.0, 0.7627, 1.0, 0.8125, 1.0, 0.875, 1.0, 0.7627, 1.0, 0.7493, 1.0, 0.7812, 1.0, 0.8125, 1.0, 0.7627, 1.0, 0.7926, 1.0, 0.7926, 1.0, 0.7627, 1.0, 0.7493, 1.0, 0.7627, 1.0, 0.7627, 1.0, 0.7493, 1.0, 0.2538, 1.0, 0.7358, 1.0, 0.7358, 1.0, 0.2538, 1.0, 0.7358, 1.0, 0.2538, 1.0, 0.25, 1.0, 0.75, 1.0, 0.7358, 1.0, 0.75, 1.0, 0.7812, 1.0, 0.7177, 1.0, 0.2665, 1.0, 0.1705, 1.0, 0.1884, 1.0, 0.2257, 1.0, 0.2538, 1.0, 0.7493, 1.0, 0.7627, 1.0, 0.7926, 1.0, 0.2257, 1.0, 0.2398, 1.0, 0.2398, 1.0, 0.2257, 1.0, 0.1884, 1.0, 0.2257, 1.0, 0.2257, 1.0, 0.1884, 1.0, 0.2257, 1.0, 0.1884, 1.0, 0.125, 1.0, 0.1875, 1.0, 0.2398, 1.0, 0.2257, 1.0, 0.1875, 1.0, 0.2188, 1.0, 0.1705, 1.0, 0.1884, 1.0, 0.1884, 1.0, 0.1705, 1.0, 0.1884, 1.0, 0.1705, 1.0, 0.0625, 1.0, 0.125, 1.0, 0.2665, 1.0, 0.1705, 1.0, 0.1705, 1.0, 0.2665, 1.0, 0.1705, 1.0, 0.2665, 1.0, 0.0, 1.0, 0.0625, 1.0, 0.7177, 1.0, 0.2665, 1.0, 0.2665, 1.0, 0.7177, 1.0, 0.7926, 1.0, 0.7177, 1.0, 0.7177, 1.0, 0.7926, 1.0, 0.2665, 1.0, 0.7177, 1.0, 0.9375, 1.0, 0.0, 1.0, 0.7177, 1.0, 0.7926, 1.0, 0.875, 1.0, 0.9375, 1.0, 0.75, 0.8852, 0.75, 1.0, 0.25, 1.0, 0.25, 0.8852, 0.7812, 0.8852, 0.7812, 1.0, 0.75, 1.0, 0.75, 0.8852, 0.25, 0.8852, 0.25, 1.0, 0.2188, 1.0, 0.2187, 0.8852, 0.2398, 1.0, 0.2188, 1.0, 0.25, 1.0, 0.125, 0.6146, 0.1875, 0.6146, 0.1875, 0.6146, 0.125, 0.6146])
me_cube_004.materials.append(mat_base)
me_cube_004.materials.append(mat_metal)
me_cube_004.use_remesh_preserve_volume = False
me_cube_004.use_remesh_preserve_attributes = False
me_cube_004.use_mirror_vertex_groups = False
me_cube_004.update()
me_cube_005 = bpy.data.meshes.new('Cube.005')
me_cube_005.from_pydata([(-1.0, -1.0, -1.0), (-1.0, -1.0, 1.0), (-1.0, 1.0, -1.0), (-1.0, 1.0, 1.0), (1.0, -1.0, -1.0), (1.0, -1.0, 1.0), (1.0, 1.0, -1.0), (1.0, 1.0, 1.0)], [], [(0, 1, 3, 2), (2, 3, 7, 6), (6, 7, 5, 4), (4, 5, 1, 0), (2, 6, 4, 0), (7, 3, 1, 5)])
_uv = me_cube_005.uv_layers.new(name='UVMap')
_uv.uv.foreach_set('vector', [0.375, 0.0, 0.625, 0.0, 0.625, 0.25, 0.375, 0.25, 0.375, 0.25, 0.625, 0.25, 0.625, 0.5, 0.375, 0.5, 0.375, 0.5, 0.625, 0.5, 0.625, 0.75, 0.375, 0.75, 0.375, 0.75, 0.625, 0.75, 0.625, 1.0, 0.375, 1.0, 0.125, 0.5, 0.375, 0.5, 0.375, 0.75, 0.125, 0.75, 0.625, 0.5, 0.875, 0.5, 0.875, 0.75, 0.625, 0.75])
me_cube_005.materials.append(mat_latch)
me_cube_005.use_remesh_fix_poles = True
me_cube_005.use_remesh_preserve_attributes = False
me_cube_005.use_mirror_vertex_groups = False
me_cube_005.update()

# ---- objects
ob_box = bpy.data.objects.new('Box', me_cube)
ob_box_001 = bpy.data.objects.new('Box.001', me_cube_003)
ob_lid_001 = bpy.data.objects.new('Lid.001', me_cube_004)
ob_latch_001 = bpy.data.objects.new('Latch.001', me_cube_005)

# ---- transforms, parenting, visibility, modifiers, constraints
ob_box.location = (0.0, 0.0, 0.0)
ob_box.scale = (2.0, 2.0, 2.0)
ob_box.lock_rotations_4d = False
ob_box.empty_display_type = 'ARROWS'
ob_box.lineart.crease_threshold = 0.0
ob_box_001.location = (0.0, 0.0, 0.0)
ob_box_001.scale = (1.0, 1.832, 1.0)
ob_box_001.lock_rotations_4d = False
ob_box_001.empty_display_type = 'ARROWS'
ob_box_001.lineart.crease_threshold = 0.0
ob_lid_001.location = (1.025, -0.01118, 1.162)
ob_lid_001.scale = (1.024, 1.854, 1.024)
ob_lid_001.lock_rotations_4d = False
ob_lid_001.empty_display_type = 'ARROWS'
ob_lid_001.lineart.crease_threshold = 0.0
ob_latch_001.parent = ob_lid_001
ob_latch_001.matrix_parent_inverse = Matrix(((0.9767, -0.0, -0.0, -1.001), (-0.0, 0.5394, 0.0, 0.006029), (-0.0, -0.0, 0.9767, -1.135), (-0.0, 0.0, -0.0, 1.0)))
ob_latch_001.location = (-1.016, 0.0, 1.021)
ob_latch_001.scale = (0.048, 0.1993, 0.1993)
ob_latch_001.lineart.crease_threshold = 0.0

# ---- collection membership
col_collection.objects.link(ob_box)
col_archive.objects.link(ob_box_001)
col_archive.objects.link(ob_lid_001)
col_archive.objects.link(ob_latch_001)

# ---- scene / render settings (as saved in the file)
scene.frame_start = 1; scene.frame_end = 250; scene.frame_set(1)
scene.render.engine = 'BLENDER_EEVEE_NEXT'
scene.cycles.use_denoising = False
scene.cycles.samples = 128
scene.cycles.sampling_pattern = 'TABULATED_SOBOL'
scene.cycles.use_adaptive_sampling = False
scene.cycles.use_light_tree = False
scene.view_settings.view_transform = 'Filmic'
bpy.context.view_layer.update()

# ---- added for rendering (the .blend has no active camera and no usable light): camera, sun
cam_auto = bpy.data.cameras.new('AutoCamera')
cam_auto.lens = 50.0
cam_auto.sensor_width = 36.0
cam_auto.clip_end = 1000.0
ob_auto_camera = bpy.data.objects.new('AutoCamera', cam_auto)
scene.collection.objects.link(ob_auto_camera)
ob_auto_camera.location = (9.26718, -11.1206, 9.55451)
ob_auto_camera.rotation_euler = (1.09748, -7.21219e-08, 0.694738)
scene.camera = ob_auto_camera
light_auto_sun = bpy.data.lights.new('AutoSun', 'SUN')
light_auto_sun.energy = 3.0
light_auto_sun.angle = 0.0523599
ob_auto_sun = bpy.data.objects.new('AutoSun', light_auto_sun)
scene.collection.objects.link(ob_auto_sun)
ob_auto_sun.rotation_euler = (0.872665, 0.174533, 0.523599)
bpy.context.view_layer.update()
